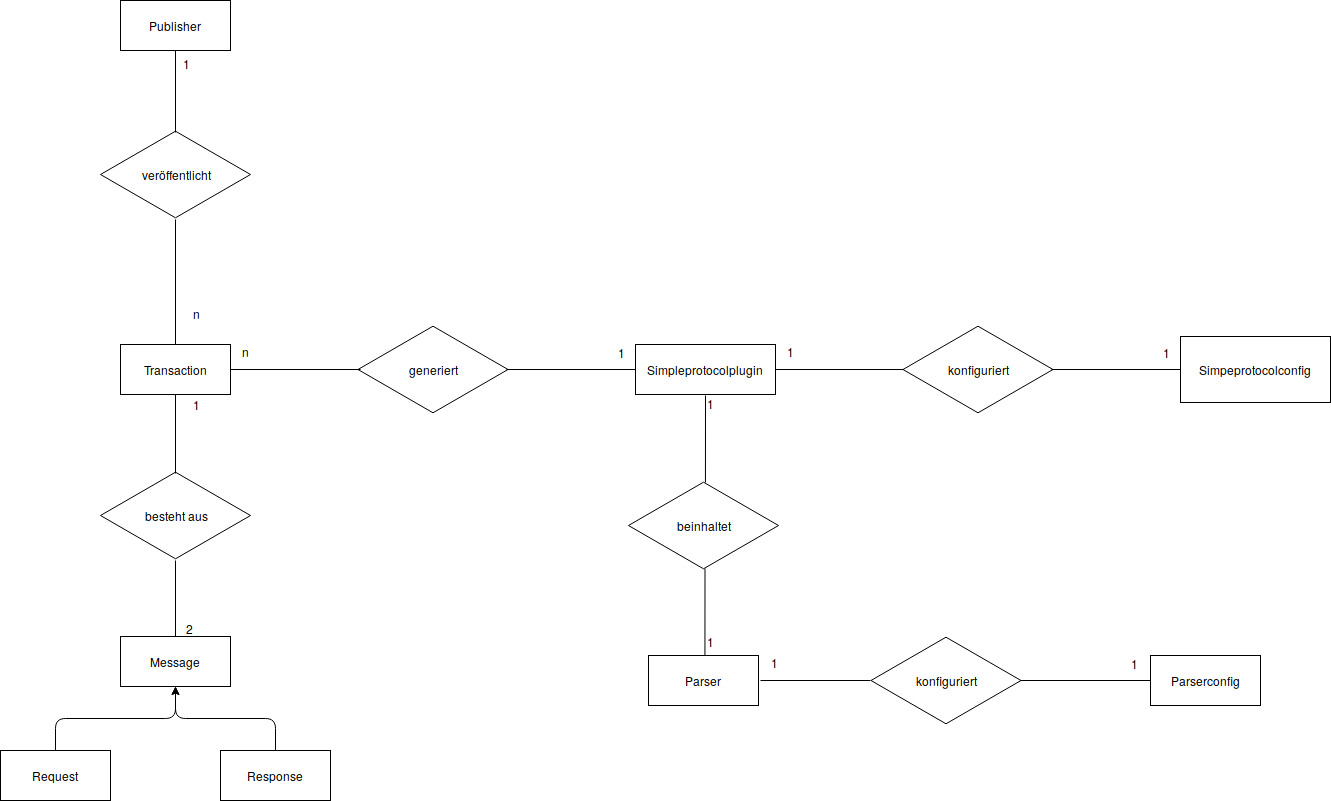

The diagram above was exported from draw.io. Its source (the exported page's mxGraphModel, read from the mxfile embedded in the PNG):
<mxGraphModel dx="2168" dy="1688" grid="1" gridSize="10" guides="1" tooltips="1" connect="1" arrows="1" fold="1" page="1" pageScale="1" pageWidth="826" pageHeight="1169" background="#ffffff" math="0" shadow="0">
  <root>
    <mxCell id="0" />
    <mxCell id="1" parent="0" />
    <mxCell id="sg7R7yD-BGqdKPcMEEaR-115" value="Transaction" style="html=1;" parent="1" vertex="1">
      <mxGeometry x="-170" y="-56" width="110" height="50" as="geometry" />
    </mxCell>
    <mxCell id="sg7R7yD-BGqdKPcMEEaR-116" value="Publisher" style="html=1;" parent="1" vertex="1">
      <mxGeometry x="-170" y="-400" width="110" height="50" as="geometry" />
    </mxCell>
    <mxCell id="sg7R7yD-BGqdKPcMEEaR-117" value="Parser" style="html=1;" parent="1" vertex="1">
      <mxGeometry x="358" y="255" width="110" height="50" as="geometry" />
    </mxCell>
    <mxCell id="sg7R7yD-BGqdKPcMEEaR-118" value="Message" style="html=1;" parent="1" vertex="1">
      <mxGeometry x="-170" y="236" width="110" height="50" as="geometry" />
    </mxCell>
    <mxCell id="sg7R7yD-BGqdKPcMEEaR-119" value="Parserconfig" style="html=1;" parent="1" vertex="1">
      <mxGeometry x="860" y="255" width="110" height="50" as="geometry" />
    </mxCell>
    <mxCell id="sg7R7yD-BGqdKPcMEEaR-120" value="Simpleprotocolplugin" style="html=1;" parent="1" vertex="1">
      <mxGeometry x="345" y="-56" width="140" height="50" as="geometry" />
    </mxCell>
    <mxCell id="sg7R7yD-BGqdKPcMEEaR-121" value="Simpeprotocolconfig" style="html=1;" parent="1" vertex="1">
      <mxGeometry x="890" y="-64" width="150" height="66" as="geometry" />
    </mxCell>
    <mxCell id="sg7R7yD-BGqdKPcMEEaR-122" value="konfiguriert" style="html=1;whiteSpace=wrap;aspect=fixed;shape=isoRectangle;" parent="1" vertex="1">
      <mxGeometry x="612.5" y="-76" width="150" height="90" as="geometry" />
    </mxCell>
    <mxCell id="sg7R7yD-BGqdKPcMEEaR-124" value="" style="endArrow=none;html=1;exitX=1;exitY=0.5;exitDx=0;exitDy=0;" parent="1" source="sg7R7yD-BGqdKPcMEEaR-120" target="sg7R7yD-BGqdKPcMEEaR-122" edge="1">
      <mxGeometry width="50" height="50" relative="1" as="geometry">
        <mxPoint x="290" y="660" as="sourcePoint" />
        <mxPoint x="590" y="20" as="targetPoint" />
      </mxGeometry>
    </mxCell>
    <mxCell id="sg7R7yD-BGqdKPcMEEaR-126" value="1" style="text;html=1;resizable=0;points=[];align=center;verticalAlign=middle;labelBackgroundColor=#ffffff;" parent="sg7R7yD-BGqdKPcMEEaR-124" vertex="1" connectable="0">
      <mxGeometry x="-0.8588" y="1" relative="1" as="geometry">
        <mxPoint x="6" y="-18" as="offset" />
      </mxGeometry>
    </mxCell>
    <mxCell id="sg7R7yD-BGqdKPcMEEaR-125" value="" style="endArrow=none;html=1;entryX=0;entryY=0.5;entryDx=0;entryDy=0;exitX=0.99;exitY=0.5;exitDx=0;exitDy=0;exitPerimeter=0;" parent="1" source="sg7R7yD-BGqdKPcMEEaR-122" target="sg7R7yD-BGqdKPcMEEaR-121" edge="1">
      <mxGeometry width="50" height="50" relative="1" as="geometry">
        <mxPoint x="760" y="-31" as="sourcePoint" />
        <mxPoint x="880" y="50" as="targetPoint" />
      </mxGeometry>
    </mxCell>
    <mxCell id="sg7R7yD-BGqdKPcMEEaR-128" value="1" style="text;html=1;resizable=0;points=[];align=center;verticalAlign=middle;labelBackgroundColor=#ffffff;" parent="1" vertex="1" connectable="0">
      <mxGeometry x="870" y="-31" as="geometry">
        <mxPoint x="6" y="-18" as="offset" />
      </mxGeometry>
    </mxCell>
    <mxCell id="sg7R7yD-BGqdKPcMEEaR-129" value="beinhaltet" style="html=1;whiteSpace=wrap;aspect=fixed;shape=isoRectangle;" parent="1" vertex="1">
      <mxGeometry x="338" y="80" width="150" height="90" as="geometry" />
    </mxCell>
    <mxCell id="sg7R7yD-BGqdKPcMEEaR-130" value="" style="endArrow=none;html=1;fontStyle=4;entryX=0.513;entryY=0.022;entryDx=0;entryDy=0;entryPerimeter=0;" parent="1" target="sg7R7yD-BGqdKPcMEEaR-129" edge="1">
      <mxGeometry width="50" height="50" relative="1" as="geometry">
        <mxPoint x="415" y="-5" as="sourcePoint" />
        <mxPoint x="390" y="50" as="targetPoint" />
      </mxGeometry>
    </mxCell>
    <mxCell id="sg7R7yD-BGqdKPcMEEaR-131" value="1" style="text;html=1;resizable=0;points=[];align=center;verticalAlign=middle;labelBackgroundColor=#ffffff;" parent="sg7R7yD-BGqdKPcMEEaR-130" vertex="1" connectable="0">
      <mxGeometry x="-0.8588" y="1" relative="1" as="geometry">
        <mxPoint x="4" y="1" as="offset" />
      </mxGeometry>
    </mxCell>
    <mxCell id="sg7R7yD-BGqdKPcMEEaR-133" value="" style="endArrow=none;html=1;fontStyle=4;entryX=0.513;entryY=0.022;entryDx=0;entryDy=0;entryPerimeter=0;" parent="1" edge="1">
      <mxGeometry width="50" height="50" relative="1" as="geometry">
        <mxPoint x="414.5" y="168" as="sourcePoint" />
        <mxPoint x="414.45000000000005" y="254.98000000000002" as="targetPoint" />
      </mxGeometry>
    </mxCell>
    <mxCell id="sg7R7yD-BGqdKPcMEEaR-134" value="1" style="text;html=1;resizable=0;points=[];align=center;verticalAlign=middle;labelBackgroundColor=#ffffff;" parent="sg7R7yD-BGqdKPcMEEaR-133" vertex="1" connectable="0">
      <mxGeometry x="-0.8588" y="1" relative="1" as="geometry">
        <mxPoint x="4.5" y="66" as="offset" />
      </mxGeometry>
    </mxCell>
    <mxCell id="sg7R7yD-BGqdKPcMEEaR-139" value="generiert" style="html=1;whiteSpace=wrap;aspect=fixed;shape=isoRectangle;" parent="1" vertex="1">
      <mxGeometry x="67.5" y="-76" width="150" height="90" as="geometry" />
    </mxCell>
    <mxCell id="sg7R7yD-BGqdKPcMEEaR-140" value="" style="endArrow=none;html=1;exitX=1;exitY=0.5;exitDx=0;exitDy=0;" parent="1" edge="1">
      <mxGeometry width="50" height="50" relative="1" as="geometry">
        <mxPoint x="-60" y="-31" as="sourcePoint" />
        <mxPoint x="70" y="-31" as="targetPoint" />
      </mxGeometry>
    </mxCell>
    <mxCell id="sg7R7yD-BGqdKPcMEEaR-141" value="n" style="text;html=1;resizable=0;points=[];align=center;verticalAlign=middle;labelBackgroundColor=#ffffff;" parent="sg7R7yD-BGqdKPcMEEaR-140" vertex="1" connectable="0">
      <mxGeometry x="-0.8588" y="1" relative="1" as="geometry">
        <mxPoint x="6" y="-18" as="offset" />
      </mxGeometry>
    </mxCell>
    <mxCell id="sg7R7yD-BGqdKPcMEEaR-142" value="" style="endArrow=none;html=1;entryX=0;entryY=0.5;entryDx=0;entryDy=0;exitX=0.99;exitY=0.5;exitDx=0;exitDy=0;exitPerimeter=0;" parent="1" source="sg7R7yD-BGqdKPcMEEaR-139" edge="1">
      <mxGeometry width="50" height="50" relative="1" as="geometry">
        <mxPoint x="215" y="-31" as="sourcePoint" />
        <mxPoint x="345" y="-31" as="targetPoint" />
      </mxGeometry>
    </mxCell>
    <mxCell id="sg7R7yD-BGqdKPcMEEaR-143" value="1" style="text;html=1;resizable=0;points=[];align=center;verticalAlign=middle;labelBackgroundColor=#ffffff;" parent="1" vertex="1" connectable="0">
      <mxGeometry x="325" y="-31" as="geometry">
        <mxPoint x="6" y="-18" as="offset" />
      </mxGeometry>
    </mxCell>
    <mxCell id="sg7R7yD-BGqdKPcMEEaR-147" value="besteht aus" style="html=1;whiteSpace=wrap;aspect=fixed;shape=isoRectangle;" parent="1" vertex="1">
      <mxGeometry x="-190" y="70" width="150" height="90" as="geometry" />
    </mxCell>
    <mxCell id="sg7R7yD-BGqdKPcMEEaR-150" value="" style="endArrow=none;html=1;entryX=0.5;entryY=1;entryDx=0;entryDy=0;exitX=0.5;exitY=0.033;exitDx=0;exitDy=0;exitPerimeter=0;" parent="1" source="sg7R7yD-BGqdKPcMEEaR-147" target="sg7R7yD-BGqdKPcMEEaR-115" edge="1">
      <mxGeometry width="50" height="50" relative="1" as="geometry">
        <mxPoint x="-52.5" y="115" as="sourcePoint" />
        <mxPoint x="77.5" y="115" as="targetPoint" />
      </mxGeometry>
    </mxCell>
    <mxCell id="sg7R7yD-BGqdKPcMEEaR-151" value="1" style="text;html=1;resizable=0;points=[];align=center;verticalAlign=middle;labelBackgroundColor=#ffffff;" parent="1" vertex="1" connectable="0">
      <mxGeometry x="-100" y="10" as="geometry">
        <mxPoint x="6" y="-7" as="offset" />
      </mxGeometry>
    </mxCell>
    <mxCell id="sg7R7yD-BGqdKPcMEEaR-154" value="" style="endArrow=none;html=1;exitX=0.5;exitY=0;exitDx=0;exitDy=0;entryX=0.5;entryY=1;entryDx=0;entryDy=0;entryPerimeter=0;" parent="1" source="sg7R7yD-BGqdKPcMEEaR-118" target="sg7R7yD-BGqdKPcMEEaR-147" edge="1">
      <mxGeometry width="50" height="50" relative="1" as="geometry">
        <mxPoint x="-190" y="660" as="sourcePoint" />
        <mxPoint x="-130" y="170" as="targetPoint" />
      </mxGeometry>
    </mxCell>
    <mxCell id="sg7R7yD-BGqdKPcMEEaR-155" value="2" style="text;html=1;resizable=0;points=[];align=center;verticalAlign=middle;labelBackgroundColor=#ffffff;" parent="1" vertex="1" connectable="0">
      <mxGeometry x="-90" y="20" as="geometry">
        <mxPoint x="-11" y="207" as="offset" />
      </mxGeometry>
    </mxCell>
    <mxCell id="sg7R7yD-BGqdKPcMEEaR-156" value="Request" style="html=1;" parent="1" vertex="1">
      <mxGeometry x="-290" y="350" width="110" height="50" as="geometry" />
    </mxCell>
    <mxCell id="sg7R7yD-BGqdKPcMEEaR-158" value="Response" style="html=1;" parent="1" vertex="1">
      <mxGeometry x="-70" y="350" width="110" height="50" as="geometry" />
    </mxCell>
    <mxCell id="sg7R7yD-BGqdKPcMEEaR-159" value="konfiguriert" style="html=1;whiteSpace=wrap;aspect=fixed;shape=isoRectangle;" parent="1" vertex="1">
      <mxGeometry x="580.5" y="235" width="150" height="90" as="geometry" />
    </mxCell>
    <mxCell id="sg7R7yD-BGqdKPcMEEaR-161" value="1" style="text;html=1;resizable=0;points=[];align=center;verticalAlign=middle;labelBackgroundColor=#ffffff;" parent="1" vertex="1" connectable="0">
      <mxGeometry x="838" y="280" as="geometry">
        <mxPoint x="6" y="-18" as="offset" />
      </mxGeometry>
    </mxCell>
    <mxCell id="sg7R7yD-BGqdKPcMEEaR-164" value="" style="endArrow=none;html=1;entryX=0;entryY=0.5;entryDx=0;entryDy=0;exitX=0.99;exitY=0.5;exitDx=0;exitDy=0;exitPerimeter=0;" parent="1" edge="1">
      <mxGeometry width="50" height="50" relative="1" as="geometry">
        <mxPoint x="730.5" y="280" as="sourcePoint" />
        <mxPoint x="859.5" y="280" as="targetPoint" />
      </mxGeometry>
    </mxCell>
    <mxCell id="sg7R7yD-BGqdKPcMEEaR-165" value="" style="endArrow=none;html=1;entryX=-0.003;entryY=0.5;entryDx=0;entryDy=0;entryPerimeter=0;" parent="1" target="sg7R7yD-BGqdKPcMEEaR-159" edge="1">
      <mxGeometry width="50" height="50" relative="1" as="geometry">
        <mxPoint x="470" y="280" as="sourcePoint" />
        <mxPoint x="580" y="340" as="targetPoint" />
      </mxGeometry>
    </mxCell>
    <mxCell id="sg7R7yD-BGqdKPcMEEaR-166" value="1" style="text;html=1;resizable=0;points=[];align=center;verticalAlign=middle;labelBackgroundColor=#ffffff;" parent="sg7R7yD-BGqdKPcMEEaR-165" vertex="1" connectable="0">
      <mxGeometry x="-0.8588" y="1" relative="1" as="geometry">
        <mxPoint x="6" y="-18" as="offset" />
      </mxGeometry>
    </mxCell>
    <mxCell id="sg7R7yD-BGqdKPcMEEaR-167" value="" style="edgeStyle=elbowEdgeStyle;elbow=vertical;endArrow=classic;html=1;exitX=0.5;exitY=0;exitDx=0;exitDy=0;" parent="1" source="sg7R7yD-BGqdKPcMEEaR-156" edge="1">
      <mxGeometry width="50" height="50" relative="1" as="geometry">
        <mxPoint x="-165" y="336" as="sourcePoint" />
        <mxPoint x="-115" y="286" as="targetPoint" />
      </mxGeometry>
    </mxCell>
    <mxCell id="sg7R7yD-BGqdKPcMEEaR-168" value="" style="edgeStyle=elbowEdgeStyle;elbow=vertical;endArrow=classic;html=1;exitX=0.5;exitY=0;exitDx=0;exitDy=0;entryX=0.5;entryY=1;entryDx=0;entryDy=0;" parent="1" source="sg7R7yD-BGqdKPcMEEaR-158" target="sg7R7yD-BGqdKPcMEEaR-118" edge="1">
      <mxGeometry width="50" height="50" relative="1" as="geometry">
        <mxPoint x="-220" y="487" as="sourcePoint" />
        <mxPoint x="-100" y="423" as="targetPoint" />
      </mxGeometry>
    </mxCell>
    <mxCell id="_OXQdycWu5ivD2K046bW-80" value="veröffentlicht" style="html=1;whiteSpace=wrap;aspect=fixed;shape=isoRectangle;" vertex="1" parent="1">
      <mxGeometry x="-190" y="-271" width="150" height="90" as="geometry" />
    </mxCell>
    <mxCell id="_OXQdycWu5ivD2K046bW-81" value="" style="endArrow=none;html=1;entryX=0.5;entryY=1;entryDx=0;entryDy=0;exitX=0.5;exitY=0.033;exitDx=0;exitDy=0;exitPerimeter=0;" edge="1" parent="1" source="_OXQdycWu5ivD2K046bW-80" target="sg7R7yD-BGqdKPcMEEaR-116">
      <mxGeometry width="50" height="50" relative="1" as="geometry">
        <mxPoint x="-52.5" y="-226" as="sourcePoint" />
        <mxPoint x="-115" y="-347" as="targetPoint" />
      </mxGeometry>
    </mxCell>
    <mxCell id="_OXQdycWu5ivD2K046bW-82" value="" style="endArrow=none;html=1;entryX=0.5;entryY=1;entryDx=0;entryDy=0;entryPerimeter=0;exitX=0.5;exitY=0;exitDx=0;exitDy=0;" edge="1" parent="1" target="_OXQdycWu5ivD2K046bW-80" source="sg7R7yD-BGqdKPcMEEaR-115">
      <mxGeometry width="50" height="50" relative="1" as="geometry">
        <mxPoint x="170" y="-100" as="sourcePoint" />
        <mxPoint x="127.5" y="-145" as="targetPoint" />
      </mxGeometry>
    </mxCell>
    <mxCell id="_OXQdycWu5ivD2K046bW-85" value="n" style="text;html=1;resizable=0;points=[];align=center;verticalAlign=middle;labelBackgroundColor=#ffffff;" vertex="1" connectable="0" parent="1">
      <mxGeometry x="-100" y="-70" as="geometry">
        <mxPoint x="6" y="-18" as="offset" />
      </mxGeometry>
    </mxCell>
    <mxCell id="_OXQdycWu5ivD2K046bW-86" value="1" style="text;html=1;resizable=0;points=[];align=center;verticalAlign=middle;labelBackgroundColor=#ffffff;direction=east;" vertex="1" connectable="0" parent="1">
      <mxGeometry x="-110" y="-320" as="geometry">
        <mxPoint x="6" y="-18" as="offset" />
      </mxGeometry>
    </mxCell>
  </root>
</mxGraphModel>